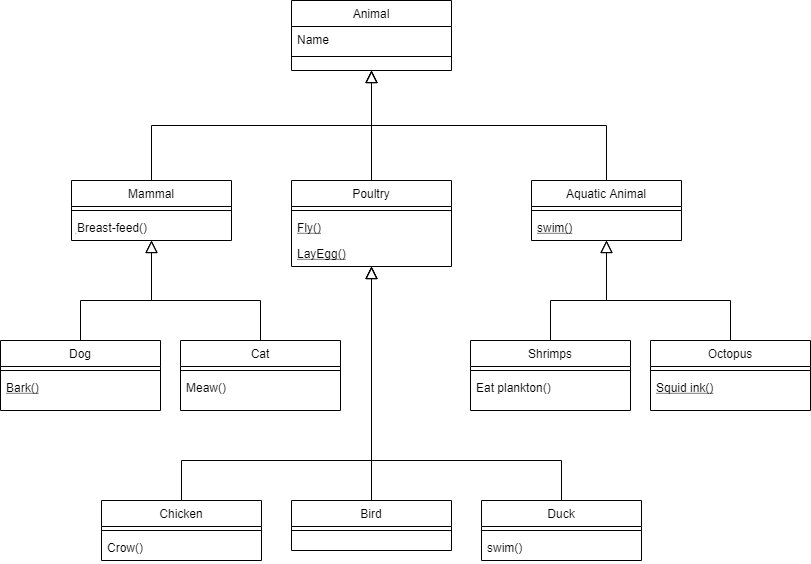

The diagram above was exported from draw.io. Its source (the exported page's mxGraphModel, read from the mxfile embedded in the PNG):
<mxGraphModel dx="1226" dy="796" grid="1" gridSize="10" guides="1" tooltips="1" connect="1" arrows="1" fold="1" page="1" pageScale="1" pageWidth="827" pageHeight="1169" math="0" shadow="0">
  <root>
    <mxCell id="WIyWlLk6GJQsqaUBKTNV-0" />
    <mxCell id="WIyWlLk6GJQsqaUBKTNV-1" parent="WIyWlLk6GJQsqaUBKTNV-0" />
    <mxCell id="zkfFHV4jXpPFQw0GAbJ--0" value="Animal" style="swimlane;fontStyle=0;align=center;verticalAlign=top;childLayout=stackLayout;horizontal=1;startSize=26;horizontalStack=0;resizeParent=1;resizeLast=0;collapsible=1;marginBottom=0;rounded=0;shadow=0;strokeWidth=1;" parent="WIyWlLk6GJQsqaUBKTNV-1" vertex="1">
      <mxGeometry x="300" y="180" width="160" height="70" as="geometry">
        <mxRectangle x="230" y="140" width="160" height="26" as="alternateBounds" />
      </mxGeometry>
    </mxCell>
    <mxCell id="zkfFHV4jXpPFQw0GAbJ--1" value="Name" style="text;align=left;verticalAlign=top;spacingLeft=4;spacingRight=4;overflow=hidden;rotatable=0;points=[[0,0.5],[1,0.5]];portConstraint=eastwest;" parent="zkfFHV4jXpPFQw0GAbJ--0" vertex="1">
      <mxGeometry y="26" width="160" height="26" as="geometry" />
    </mxCell>
    <mxCell id="zkfFHV4jXpPFQw0GAbJ--4" value="" style="line;html=1;strokeWidth=1;align=left;verticalAlign=middle;spacingTop=-1;spacingLeft=3;spacingRight=3;rotatable=0;labelPosition=right;points=[];portConstraint=eastwest;" parent="zkfFHV4jXpPFQw0GAbJ--0" vertex="1">
      <mxGeometry y="52" width="160" height="8" as="geometry" />
    </mxCell>
    <mxCell id="zkfFHV4jXpPFQw0GAbJ--6" value="Mammal" style="swimlane;fontStyle=0;align=center;verticalAlign=top;childLayout=stackLayout;horizontal=1;startSize=26;horizontalStack=0;resizeParent=1;resizeLast=0;collapsible=1;marginBottom=0;rounded=0;shadow=0;strokeWidth=1;" parent="WIyWlLk6GJQsqaUBKTNV-1" vertex="1">
      <mxGeometry x="80" y="360" width="160" height="60" as="geometry">
        <mxRectangle x="130" y="380" width="160" height="26" as="alternateBounds" />
      </mxGeometry>
    </mxCell>
    <mxCell id="zkfFHV4jXpPFQw0GAbJ--9" value="" style="line;html=1;strokeWidth=1;align=left;verticalAlign=middle;spacingTop=-1;spacingLeft=3;spacingRight=3;rotatable=0;labelPosition=right;points=[];portConstraint=eastwest;" parent="zkfFHV4jXpPFQw0GAbJ--6" vertex="1">
      <mxGeometry y="26" width="160" height="8" as="geometry" />
    </mxCell>
    <mxCell id="zkfFHV4jXpPFQw0GAbJ--11" value="ฺBreast-feed()" style="text;align=left;verticalAlign=top;spacingLeft=4;spacingRight=4;overflow=hidden;rotatable=0;points=[[0,0.5],[1,0.5]];portConstraint=eastwest;" parent="zkfFHV4jXpPFQw0GAbJ--6" vertex="1">
      <mxGeometry y="34" width="160" height="26" as="geometry" />
    </mxCell>
    <mxCell id="zkfFHV4jXpPFQw0GAbJ--12" value="" style="endArrow=block;endSize=10;endFill=0;shadow=0;strokeWidth=1;rounded=0;edgeStyle=elbowEdgeStyle;elbow=vertical;" parent="WIyWlLk6GJQsqaUBKTNV-1" source="zkfFHV4jXpPFQw0GAbJ--6" target="zkfFHV4jXpPFQw0GAbJ--0" edge="1">
      <mxGeometry width="160" relative="1" as="geometry">
        <mxPoint x="200" y="203" as="sourcePoint" />
        <mxPoint x="200" y="203" as="targetPoint" />
      </mxGeometry>
    </mxCell>
    <mxCell id="zkfFHV4jXpPFQw0GAbJ--13" value="Poultry" style="swimlane;fontStyle=0;align=center;verticalAlign=top;childLayout=stackLayout;horizontal=1;startSize=26;horizontalStack=0;resizeParent=1;resizeLast=0;collapsible=1;marginBottom=0;rounded=0;shadow=0;strokeWidth=1;" parent="WIyWlLk6GJQsqaUBKTNV-1" vertex="1">
      <mxGeometry x="300" y="360" width="160" height="86" as="geometry">
        <mxRectangle x="340" y="380" width="170" height="26" as="alternateBounds" />
      </mxGeometry>
    </mxCell>
    <mxCell id="zkfFHV4jXpPFQw0GAbJ--15" value="" style="line;html=1;strokeWidth=1;align=left;verticalAlign=middle;spacingTop=-1;spacingLeft=3;spacingRight=3;rotatable=0;labelPosition=right;points=[];portConstraint=eastwest;" parent="zkfFHV4jXpPFQw0GAbJ--13" vertex="1">
      <mxGeometry y="26" width="160" height="8" as="geometry" />
    </mxCell>
    <mxCell id="Cn0E_qpt4Zc2e3p_U-9V-70" value="Fly()" style="text;align=left;verticalAlign=top;spacingLeft=4;spacingRight=4;overflow=hidden;rotatable=0;points=[[0,0.5],[1,0.5]];portConstraint=eastwest;fontStyle=4" parent="zkfFHV4jXpPFQw0GAbJ--13" vertex="1">
      <mxGeometry y="34" width="160" height="26" as="geometry" />
    </mxCell>
    <mxCell id="Cn0E_qpt4Zc2e3p_U-9V-71" value="LayEgg()" style="text;align=left;verticalAlign=top;spacingLeft=4;spacingRight=4;overflow=hidden;rotatable=0;points=[[0,0.5],[1,0.5]];portConstraint=eastwest;fontStyle=4" parent="zkfFHV4jXpPFQw0GAbJ--13" vertex="1">
      <mxGeometry y="60" width="160" height="26" as="geometry" />
    </mxCell>
    <mxCell id="zkfFHV4jXpPFQw0GAbJ--16" value="" style="endArrow=block;endSize=10;endFill=0;shadow=0;strokeWidth=1;rounded=0;edgeStyle=elbowEdgeStyle;elbow=vertical;" parent="WIyWlLk6GJQsqaUBKTNV-1" source="zkfFHV4jXpPFQw0GAbJ--13" target="zkfFHV4jXpPFQw0GAbJ--0" edge="1">
      <mxGeometry width="160" relative="1" as="geometry">
        <mxPoint x="210" y="373" as="sourcePoint" />
        <mxPoint x="310" y="271" as="targetPoint" />
      </mxGeometry>
    </mxCell>
    <mxCell id="Cn0E_qpt4Zc2e3p_U-9V-1" value="Aquatic Animal" style="swimlane;fontStyle=0;align=center;verticalAlign=top;childLayout=stackLayout;horizontal=1;startSize=26;horizontalStack=0;resizeParent=1;resizeLast=0;collapsible=1;marginBottom=0;rounded=0;shadow=0;strokeWidth=1;" parent="WIyWlLk6GJQsqaUBKTNV-1" vertex="1">
      <mxGeometry x="540" y="360" width="150" height="60" as="geometry">
        <mxRectangle x="340" y="380" width="170" height="26" as="alternateBounds" />
      </mxGeometry>
    </mxCell>
    <mxCell id="Cn0E_qpt4Zc2e3p_U-9V-3" value="" style="line;html=1;strokeWidth=1;align=left;verticalAlign=middle;spacingTop=-1;spacingLeft=3;spacingRight=3;rotatable=0;labelPosition=right;points=[];portConstraint=eastwest;" parent="Cn0E_qpt4Zc2e3p_U-9V-1" vertex="1">
      <mxGeometry y="26" width="150" height="8" as="geometry" />
    </mxCell>
    <mxCell id="zkfFHV4jXpPFQw0GAbJ--10" value="swim()" style="text;align=left;verticalAlign=top;spacingLeft=4;spacingRight=4;overflow=hidden;rotatable=0;points=[[0,0.5],[1,0.5]];portConstraint=eastwest;fontStyle=4" parent="Cn0E_qpt4Zc2e3p_U-9V-1" vertex="1">
      <mxGeometry y="34" width="150" height="26" as="geometry" />
    </mxCell>
    <mxCell id="Cn0E_qpt4Zc2e3p_U-9V-7" value="" style="endArrow=block;endSize=10;endFill=0;shadow=0;strokeWidth=1;rounded=0;edgeStyle=elbowEdgeStyle;elbow=vertical;entryX=0.5;entryY=1;entryDx=0;entryDy=0;" parent="WIyWlLk6GJQsqaUBKTNV-1" source="Cn0E_qpt4Zc2e3p_U-9V-1" target="zkfFHV4jXpPFQw0GAbJ--0" edge="1">
      <mxGeometry width="160" relative="1" as="geometry">
        <mxPoint x="390" y="370" as="sourcePoint" />
        <mxPoint x="450" y="260" as="targetPoint" />
      </mxGeometry>
    </mxCell>
    <mxCell id="Cn0E_qpt4Zc2e3p_U-9V-14" value="Dog" style="swimlane;fontStyle=0;align=center;verticalAlign=top;childLayout=stackLayout;horizontal=1;startSize=26;horizontalStack=0;resizeParent=1;resizeLast=0;collapsible=1;marginBottom=0;rounded=0;shadow=0;strokeWidth=1;" parent="WIyWlLk6GJQsqaUBKTNV-1" vertex="1">
      <mxGeometry x="9" y="520" width="160" height="70" as="geometry">
        <mxRectangle x="130" y="380" width="160" height="26" as="alternateBounds" />
      </mxGeometry>
    </mxCell>
    <mxCell id="Cn0E_qpt4Zc2e3p_U-9V-17" value="" style="line;html=1;strokeWidth=1;align=left;verticalAlign=middle;spacingTop=-1;spacingLeft=3;spacingRight=3;rotatable=0;labelPosition=right;points=[];portConstraint=eastwest;" parent="Cn0E_qpt4Zc2e3p_U-9V-14" vertex="1">
      <mxGeometry y="26" width="160" height="8" as="geometry" />
    </mxCell>
    <mxCell id="Cn0E_qpt4Zc2e3p_U-9V-18" value="Bark()" style="text;align=left;verticalAlign=top;spacingLeft=4;spacingRight=4;overflow=hidden;rotatable=0;points=[[0,0.5],[1,0.5]];portConstraint=eastwest;fontStyle=4" parent="Cn0E_qpt4Zc2e3p_U-9V-14" vertex="1">
      <mxGeometry y="34" width="160" height="26" as="geometry" />
    </mxCell>
    <mxCell id="Cn0E_qpt4Zc2e3p_U-9V-20" value="Cat" style="swimlane;fontStyle=0;align=center;verticalAlign=top;childLayout=stackLayout;horizontal=1;startSize=26;horizontalStack=0;resizeParent=1;resizeLast=0;collapsible=1;marginBottom=0;rounded=0;shadow=0;strokeWidth=1;" parent="WIyWlLk6GJQsqaUBKTNV-1" vertex="1">
      <mxGeometry x="189" y="520" width="160" height="70" as="geometry">
        <mxRectangle x="130" y="380" width="160" height="26" as="alternateBounds" />
      </mxGeometry>
    </mxCell>
    <mxCell id="Cn0E_qpt4Zc2e3p_U-9V-23" value="" style="line;html=1;strokeWidth=1;align=left;verticalAlign=middle;spacingTop=-1;spacingLeft=3;spacingRight=3;rotatable=0;labelPosition=right;points=[];portConstraint=eastwest;" parent="Cn0E_qpt4Zc2e3p_U-9V-20" vertex="1">
      <mxGeometry y="26" width="160" height="8" as="geometry" />
    </mxCell>
    <mxCell id="Cn0E_qpt4Zc2e3p_U-9V-25" value="Meaw()" style="text;align=left;verticalAlign=top;spacingLeft=4;spacingRight=4;overflow=hidden;rotatable=0;points=[[0,0.5],[1,0.5]];portConstraint=eastwest;" parent="Cn0E_qpt4Zc2e3p_U-9V-20" vertex="1">
      <mxGeometry y="34" width="160" height="26" as="geometry" />
    </mxCell>
    <mxCell id="Cn0E_qpt4Zc2e3p_U-9V-26" value="Chicken" style="swimlane;fontStyle=0;align=center;verticalAlign=top;childLayout=stackLayout;horizontal=1;startSize=26;horizontalStack=0;resizeParent=1;resizeLast=0;collapsible=1;marginBottom=0;rounded=0;shadow=0;strokeWidth=1;" parent="WIyWlLk6GJQsqaUBKTNV-1" vertex="1">
      <mxGeometry x="110" y="680" width="160" height="60" as="geometry">
        <mxRectangle x="130" y="380" width="160" height="26" as="alternateBounds" />
      </mxGeometry>
    </mxCell>
    <mxCell id="Cn0E_qpt4Zc2e3p_U-9V-29" value="" style="line;html=1;strokeWidth=1;align=left;verticalAlign=middle;spacingTop=-1;spacingLeft=3;spacingRight=3;rotatable=0;labelPosition=right;points=[];portConstraint=eastwest;" parent="Cn0E_qpt4Zc2e3p_U-9V-26" vertex="1">
      <mxGeometry y="26" width="160" height="8" as="geometry" />
    </mxCell>
    <mxCell id="IJia4t5iMXNT4KZ9eWBs-4" value="Crow()" style="text;align=left;verticalAlign=top;spacingLeft=4;spacingRight=4;overflow=hidden;rotatable=0;points=[[0,0.5],[1,0.5]];portConstraint=eastwest;" vertex="1" parent="Cn0E_qpt4Zc2e3p_U-9V-26">
      <mxGeometry y="34" width="160" height="26" as="geometry" />
    </mxCell>
    <mxCell id="Cn0E_qpt4Zc2e3p_U-9V-32" value="Bird" style="swimlane;fontStyle=0;align=center;verticalAlign=top;childLayout=stackLayout;horizontal=1;startSize=26;horizontalStack=0;resizeParent=1;resizeLast=0;collapsible=1;marginBottom=0;rounded=0;shadow=0;strokeWidth=1;" parent="WIyWlLk6GJQsqaUBKTNV-1" vertex="1">
      <mxGeometry x="300" y="680" width="160" height="50" as="geometry">
        <mxRectangle x="130" y="380" width="160" height="26" as="alternateBounds" />
      </mxGeometry>
    </mxCell>
    <mxCell id="Cn0E_qpt4Zc2e3p_U-9V-35" value="" style="line;html=1;strokeWidth=1;align=left;verticalAlign=middle;spacingTop=-1;spacingLeft=3;spacingRight=3;rotatable=0;labelPosition=right;points=[];portConstraint=eastwest;" parent="Cn0E_qpt4Zc2e3p_U-9V-32" vertex="1">
      <mxGeometry y="26" width="160" height="8" as="geometry" />
    </mxCell>
    <mxCell id="Cn0E_qpt4Zc2e3p_U-9V-38" value="Shrimps" style="swimlane;fontStyle=0;align=center;verticalAlign=top;childLayout=stackLayout;horizontal=1;startSize=26;horizontalStack=0;resizeParent=1;resizeLast=0;collapsible=1;marginBottom=0;rounded=0;shadow=0;strokeWidth=1;" parent="WIyWlLk6GJQsqaUBKTNV-1" vertex="1">
      <mxGeometry x="479" y="520" width="160" height="70" as="geometry">
        <mxRectangle x="130" y="380" width="160" height="26" as="alternateBounds" />
      </mxGeometry>
    </mxCell>
    <mxCell id="Cn0E_qpt4Zc2e3p_U-9V-41" value="" style="line;html=1;strokeWidth=1;align=left;verticalAlign=middle;spacingTop=-1;spacingLeft=3;spacingRight=3;rotatable=0;labelPosition=right;points=[];portConstraint=eastwest;" parent="Cn0E_qpt4Zc2e3p_U-9V-38" vertex="1">
      <mxGeometry y="26" width="160" height="8" as="geometry" />
    </mxCell>
    <mxCell id="Cn0E_qpt4Zc2e3p_U-9V-43" value="Eat plankton()" style="text;align=left;verticalAlign=top;spacingLeft=4;spacingRight=4;overflow=hidden;rotatable=0;points=[[0,0.5],[1,0.5]];portConstraint=eastwest;" parent="Cn0E_qpt4Zc2e3p_U-9V-38" vertex="1">
      <mxGeometry y="34" width="160" height="26" as="geometry" />
    </mxCell>
    <mxCell id="Cn0E_qpt4Zc2e3p_U-9V-44" value="Octopus" style="swimlane;fontStyle=0;align=center;verticalAlign=top;childLayout=stackLayout;horizontal=1;startSize=26;horizontalStack=0;resizeParent=1;resizeLast=0;collapsible=1;marginBottom=0;rounded=0;shadow=0;strokeWidth=1;" parent="WIyWlLk6GJQsqaUBKTNV-1" vertex="1">
      <mxGeometry x="659" y="520" width="160" height="70" as="geometry">
        <mxRectangle x="130" y="380" width="160" height="26" as="alternateBounds" />
      </mxGeometry>
    </mxCell>
    <mxCell id="Cn0E_qpt4Zc2e3p_U-9V-47" value="" style="line;html=1;strokeWidth=1;align=left;verticalAlign=middle;spacingTop=-1;spacingLeft=3;spacingRight=3;rotatable=0;labelPosition=right;points=[];portConstraint=eastwest;" parent="Cn0E_qpt4Zc2e3p_U-9V-44" vertex="1">
      <mxGeometry y="26" width="160" height="8" as="geometry" />
    </mxCell>
    <mxCell id="Cn0E_qpt4Zc2e3p_U-9V-48" value="Squid ink()" style="text;align=left;verticalAlign=top;spacingLeft=4;spacingRight=4;overflow=hidden;rotatable=0;points=[[0,0.5],[1,0.5]];portConstraint=eastwest;fontStyle=4" parent="Cn0E_qpt4Zc2e3p_U-9V-44" vertex="1">
      <mxGeometry y="34" width="160" height="26" as="geometry" />
    </mxCell>
    <mxCell id="Cn0E_qpt4Zc2e3p_U-9V-51" value="" style="endArrow=block;endSize=10;endFill=0;shadow=0;strokeWidth=1;rounded=0;edgeStyle=elbowEdgeStyle;elbow=vertical;exitX=0.5;exitY=0;exitDx=0;exitDy=0;" parent="WIyWlLk6GJQsqaUBKTNV-1" source="Cn0E_qpt4Zc2e3p_U-9V-14" target="zkfFHV4jXpPFQw0GAbJ--11" edge="1">
      <mxGeometry width="160" relative="1" as="geometry">
        <mxPoint x="80" y="550" as="sourcePoint" />
        <mxPoint x="190" y="510" as="targetPoint" />
        <Array as="points">
          <mxPoint x="160" y="480" />
          <mxPoint x="10" y="530" />
        </Array>
      </mxGeometry>
    </mxCell>
    <mxCell id="Cn0E_qpt4Zc2e3p_U-9V-52" value="" style="endArrow=block;endSize=10;endFill=0;shadow=0;strokeWidth=1;rounded=0;edgeStyle=elbowEdgeStyle;elbow=vertical;exitX=0.5;exitY=0;exitDx=0;exitDy=0;" parent="WIyWlLk6GJQsqaUBKTNV-1" source="Cn0E_qpt4Zc2e3p_U-9V-20" target="zkfFHV4jXpPFQw0GAbJ--11" edge="1">
      <mxGeometry width="160" relative="1" as="geometry">
        <mxPoint x="100" y="570" as="sourcePoint" />
        <mxPoint x="160" y="508" as="targetPoint" />
        <Array as="points">
          <mxPoint x="160" y="480" />
          <mxPoint x="250" y="530" />
        </Array>
      </mxGeometry>
    </mxCell>
    <mxCell id="Cn0E_qpt4Zc2e3p_U-9V-53" value="" style="endArrow=block;endSize=10;endFill=0;shadow=0;strokeWidth=1;rounded=0;edgeStyle=elbowEdgeStyle;elbow=vertical;exitX=0.5;exitY=0;exitDx=0;exitDy=0;entryX=0.5;entryY=1;entryDx=0;entryDy=0;" parent="WIyWlLk6GJQsqaUBKTNV-1" source="Cn0E_qpt4Zc2e3p_U-9V-38" target="Cn0E_qpt4Zc2e3p_U-9V-1" edge="1">
      <mxGeometry width="160" relative="1" as="geometry">
        <mxPoint x="560" y="552" as="sourcePoint" />
        <mxPoint x="630" y="490" as="targetPoint" />
        <Array as="points">
          <mxPoint x="580" y="480" />
          <mxPoint x="580" y="510" />
          <mxPoint x="600" y="530" />
        </Array>
      </mxGeometry>
    </mxCell>
    <mxCell id="Cn0E_qpt4Zc2e3p_U-9V-54" value="" style="endArrow=block;endSize=10;endFill=0;shadow=0;strokeWidth=1;rounded=0;edgeStyle=elbowEdgeStyle;elbow=vertical;exitX=0.5;exitY=0;exitDx=0;exitDy=0;entryX=0.5;entryY=1;entryDx=0;entryDy=0;" parent="WIyWlLk6GJQsqaUBKTNV-1" source="Cn0E_qpt4Zc2e3p_U-9V-44" target="Cn0E_qpt4Zc2e3p_U-9V-1" edge="1">
      <mxGeometry width="160" relative="1" as="geometry">
        <mxPoint x="750" y="532" as="sourcePoint" />
        <mxPoint x="640" y="470" as="targetPoint" />
        <Array as="points">
          <mxPoint x="670" y="480" />
          <mxPoint x="670" y="510" />
        </Array>
      </mxGeometry>
    </mxCell>
    <mxCell id="Cn0E_qpt4Zc2e3p_U-9V-55" value="" style="endArrow=block;endSize=10;endFill=0;shadow=0;strokeWidth=1;rounded=0;edgeStyle=elbowEdgeStyle;elbow=vertical;exitX=0.5;exitY=0;exitDx=0;exitDy=0;entryX=0.5;entryY=1;entryDx=0;entryDy=0;" parent="WIyWlLk6GJQsqaUBKTNV-1" source="Cn0E_qpt4Zc2e3p_U-9V-26" target="zkfFHV4jXpPFQw0GAbJ--13" edge="1">
      <mxGeometry width="160" relative="1" as="geometry">
        <mxPoint x="352.5" y="750" as="sourcePoint" />
        <mxPoint x="407.5" y="620" as="targetPoint" />
        <Array as="points">
          <mxPoint x="280" y="640" />
          <mxPoint x="360" y="680" />
          <mxPoint x="370" y="730" />
          <mxPoint x="360" y="720" />
          <mxPoint x="392.5" y="720" />
        </Array>
      </mxGeometry>
    </mxCell>
    <mxCell id="Cn0E_qpt4Zc2e3p_U-9V-56" value="" style="endArrow=block;endSize=10;endFill=0;shadow=0;strokeWidth=1;rounded=0;edgeStyle=elbowEdgeStyle;elbow=vertical;exitX=0.5;exitY=0;exitDx=0;exitDy=0;entryX=0.5;entryY=1;entryDx=0;entryDy=0;" parent="WIyWlLk6GJQsqaUBKTNV-1" source="Cn0E_qpt4Zc2e3p_U-9V-32" target="zkfFHV4jXpPFQw0GAbJ--13" edge="1">
      <mxGeometry width="160" relative="1" as="geometry">
        <mxPoint x="350" y="780" as="sourcePoint" />
        <mxPoint x="400" y="450" as="targetPoint" />
        <Array as="points">
          <mxPoint x="380" y="640" />
          <mxPoint x="400" y="740" />
          <mxPoint x="390" y="730" />
          <mxPoint x="422.5" y="730" />
        </Array>
      </mxGeometry>
    </mxCell>
    <mxCell id="Cn0E_qpt4Zc2e3p_U-9V-57" value="Duck" style="swimlane;fontStyle=0;align=center;verticalAlign=top;childLayout=stackLayout;horizontal=1;startSize=26;horizontalStack=0;resizeParent=1;resizeLast=0;collapsible=1;marginBottom=0;rounded=0;shadow=0;strokeWidth=1;" parent="WIyWlLk6GJQsqaUBKTNV-1" vertex="1">
      <mxGeometry x="490" y="680" width="160" height="60" as="geometry">
        <mxRectangle x="130" y="380" width="160" height="26" as="alternateBounds" />
      </mxGeometry>
    </mxCell>
    <mxCell id="Cn0E_qpt4Zc2e3p_U-9V-60" value="" style="line;html=1;strokeWidth=1;align=left;verticalAlign=middle;spacingTop=-1;spacingLeft=3;spacingRight=3;rotatable=0;labelPosition=right;points=[];portConstraint=eastwest;" parent="Cn0E_qpt4Zc2e3p_U-9V-57" vertex="1">
      <mxGeometry y="26" width="160" height="8" as="geometry" />
    </mxCell>
    <mxCell id="IJia4t5iMXNT4KZ9eWBs-3" value="swim()" style="text;align=left;verticalAlign=top;spacingLeft=4;spacingRight=4;overflow=hidden;rotatable=0;points=[[0,0.5],[1,0.5]];portConstraint=eastwest;" vertex="1" parent="Cn0E_qpt4Zc2e3p_U-9V-57">
      <mxGeometry y="34" width="160" height="26" as="geometry" />
    </mxCell>
    <mxCell id="Cn0E_qpt4Zc2e3p_U-9V-69" value="" style="endArrow=block;endSize=10;endFill=0;shadow=0;strokeWidth=1;rounded=0;edgeStyle=elbowEdgeStyle;elbow=vertical;exitX=0.5;exitY=0;exitDx=0;exitDy=0;entryX=0.5;entryY=1;entryDx=0;entryDy=0;" parent="WIyWlLk6GJQsqaUBKTNV-1" source="Cn0E_qpt4Zc2e3p_U-9V-57" target="zkfFHV4jXpPFQw0GAbJ--13" edge="1">
      <mxGeometry width="160" relative="1" as="geometry">
        <mxPoint x="530" y="780" as="sourcePoint" />
        <mxPoint x="390" y="440" as="targetPoint" />
        <Array as="points">
          <mxPoint x="510" y="640" />
          <mxPoint x="520" y="680" />
          <mxPoint x="620" y="730" />
          <mxPoint x="470" y="740" />
          <mxPoint x="410" y="750" />
          <mxPoint x="400" y="740" />
          <mxPoint x="432.5" y="740" />
        </Array>
      </mxGeometry>
    </mxCell>
  </root>
</mxGraphModel>